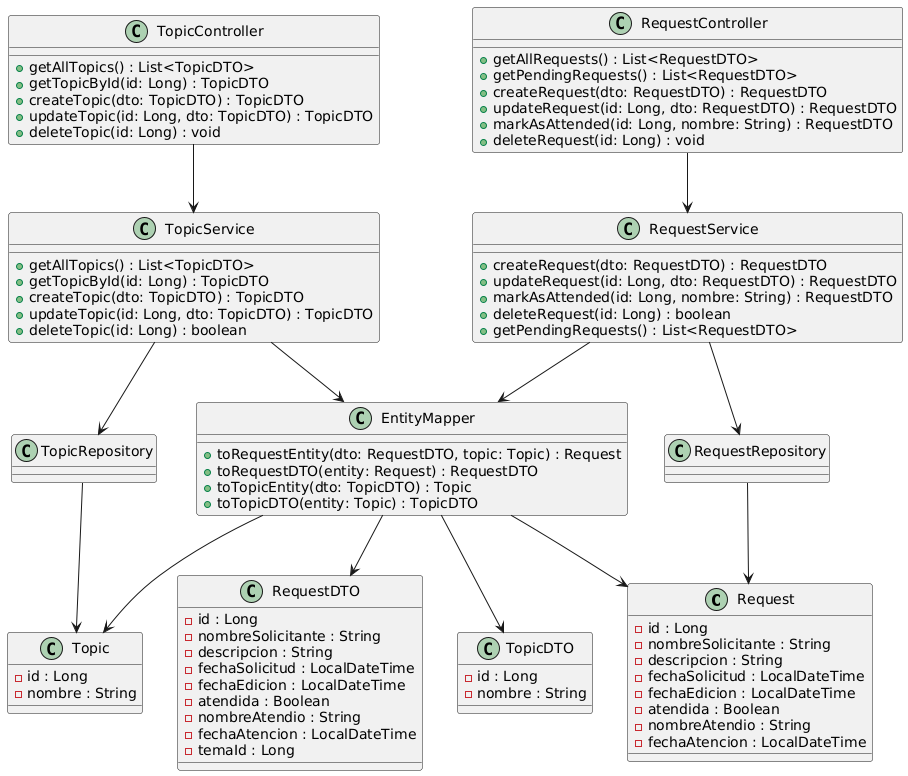

The diagram above was rendered by PlantUML. Its source (embedded in the PNG):
@startuml
class Request {
  - id : Long
  - nombreSolicitante : String
  - descripcion : String
  - fechaSolicitud : LocalDateTime
  - fechaEdicion : LocalDateTime
  - atendida : Boolean
  - nombreAtendio : String
  - fechaAtencion : LocalDateTime
}

class Topic {
  - id : Long
  - nombre : String
}

class RequestDTO {
  - id : Long
  - nombreSolicitante : String
  - descripcion : String
  - fechaSolicitud : LocalDateTime
  - fechaEdicion : LocalDateTime
  - atendida : Boolean
  - nombreAtendio : String
  - fechaAtencion : LocalDateTime
  - temaId : Long
}

class TopicDTO {
  - id : Long
  - nombre : String
}

class RequestRepository
class TopicRepository

class RequestService {
  + createRequest(dto: RequestDTO) : RequestDTO
  + updateRequest(id: Long, dto: RequestDTO) : RequestDTO
  + markAsAttended(id: Long, nombre: String) : RequestDTO
  + deleteRequest(id: Long) : boolean
  + getPendingRequests() : List<RequestDTO>
}

class TopicService {
  + getAllTopics() : List<TopicDTO>
  + getTopicById(id: Long) : TopicDTO
  + createTopic(dto: TopicDTO) : TopicDTO
  + updateTopic(id: Long, dto: TopicDTO) : TopicDTO
  + deleteTopic(id: Long) : boolean
}

class RequestController {
  + getAllRequests() : List<RequestDTO>
  + getPendingRequests() : List<RequestDTO>
  + createRequest(dto: RequestDTO) : RequestDTO
  + updateRequest(id: Long, dto: RequestDTO) : RequestDTO
  + markAsAttended(id: Long, nombre: String) : RequestDTO
  + deleteRequest(id: Long) : void
}

class TopicController {
  + getAllTopics() : List<TopicDTO>
  + getTopicById(id: Long) : TopicDTO
  + createTopic(dto: TopicDTO) : TopicDTO
  + updateTopic(id: Long, dto: TopicDTO) : TopicDTO
  + deleteTopic(id: Long) : void
}

class EntityMapper {
  + toRequestEntity(dto: RequestDTO, topic: Topic) : Request
  + toRequestDTO(entity: Request) : RequestDTO
  + toTopicEntity(dto: TopicDTO) : Topic
  + toTopicDTO(entity: Topic) : TopicDTO
}

RequestController --> RequestService
RequestService --> RequestRepository
RequestService --> EntityMapper
EntityMapper --> RequestDTO
EntityMapper --> Request
EntityMapper --> TopicDTO
EntityMapper --> Topic
RequestRepository --> Request
TopicRepository --> Topic
TopicController --> TopicService
TopicService --> TopicRepository
TopicService --> EntityMapper
@enduml